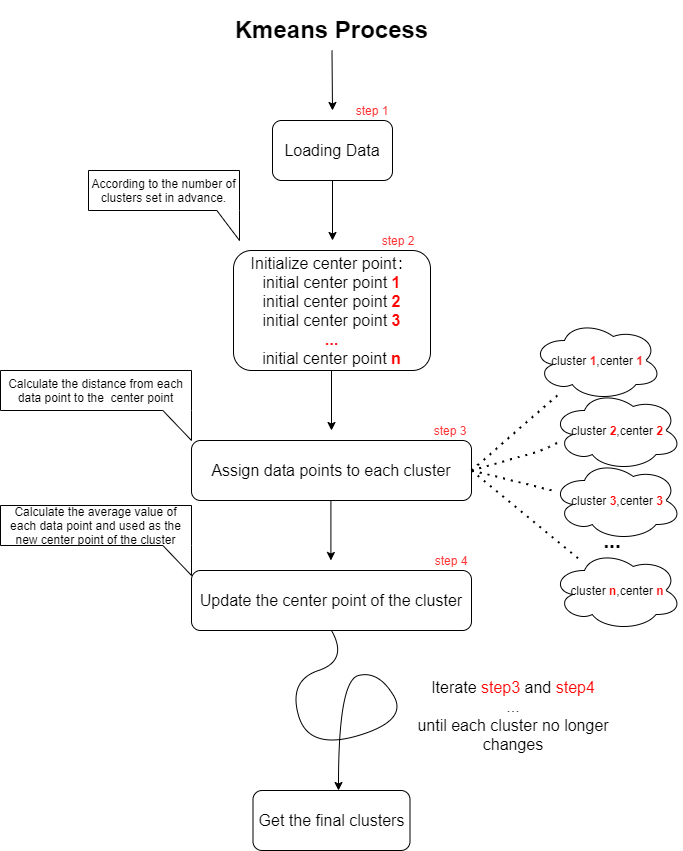

The diagram above was exported from draw.io. Its source (the exported page's mxGraphModel, read from the mxfile embedded in the PNG):
<mxGraphModel dx="942" dy="615" grid="1" gridSize="10" guides="1" tooltips="1" connect="1" arrows="1" fold="1" page="1" pageScale="1" pageWidth="827" pageHeight="1169" math="0" shadow="0">
  <root>
    <mxCell id="0" />
    <mxCell id="1" parent="0" />
    <mxCell id="FLDUgadRkCQC31m0hAQ_-7" value="&lt;h1&gt;Kmeans Process&lt;/h1&gt;" style="text;html=1;strokeColor=none;fillColor=none;spacing=5;spacingTop=-20;whiteSpace=wrap;overflow=hidden;rounded=0;align=center;" parent="1" vertex="1">
      <mxGeometry x="308" y="40" width="211" height="40" as="geometry" />
    </mxCell>
    <mxCell id="FLDUgadRkCQC31m0hAQ_-8" value="" style="endArrow=classic;html=1;exitX=0.5;exitY=1;exitDx=0;exitDy=0;" parent="1" source="FLDUgadRkCQC31m0hAQ_-7" edge="1">
      <mxGeometry width="50" height="50" relative="1" as="geometry">
        <mxPoint x="390" y="340" as="sourcePoint" />
        <mxPoint x="414" y="140" as="targetPoint" />
        <Array as="points" />
      </mxGeometry>
    </mxCell>
    <mxCell id="FLDUgadRkCQC31m0hAQ_-9" value="&lt;font style=&quot;font-size: 16px&quot;&gt;Loading Data&lt;/font&gt;" style="rounded=1;whiteSpace=wrap;html=1;fillColor=none;" parent="1" vertex="1">
      <mxGeometry x="354" y="150" width="120" height="60" as="geometry" />
    </mxCell>
    <mxCell id="FLDUgadRkCQC31m0hAQ_-10" value="" style="endArrow=classic;html=1;exitX=0.5;exitY=1;exitDx=0;exitDy=0;" parent="1" source="FLDUgadRkCQC31m0hAQ_-9" edge="1">
      <mxGeometry width="50" height="50" relative="1" as="geometry">
        <mxPoint x="423.5" y="90" as="sourcePoint" />
        <mxPoint x="414" y="270" as="targetPoint" />
        <Array as="points" />
      </mxGeometry>
    </mxCell>
    <mxCell id="FLDUgadRkCQC31m0hAQ_-13" value="" style="endArrow=none;dashed=1;html=1;dashPattern=1 3;strokeWidth=2;" parent="1" target="FLDUgadRkCQC31m0hAQ_-17" edge="1">
      <mxGeometry width="50" height="50" relative="1" as="geometry">
        <mxPoint x="553" y="500" as="sourcePoint" />
        <mxPoint x="623.5" y="440" as="targetPoint" />
      </mxGeometry>
    </mxCell>
    <mxCell id="FLDUgadRkCQC31m0hAQ_-14" value="" style="endArrow=none;dashed=1;html=1;dashPattern=1 3;strokeWidth=2;exitX=1;exitY=0.5;exitDx=0;exitDy=0;" parent="1" edge="1">
      <mxGeometry width="50" height="50" relative="1" as="geometry">
        <mxPoint x="553" y="500" as="sourcePoint" />
        <mxPoint x="643.5" y="470" as="targetPoint" />
        <Array as="points">
          <mxPoint x="623.5" y="480" />
        </Array>
      </mxGeometry>
    </mxCell>
    <mxCell id="FLDUgadRkCQC31m0hAQ_-15" value="" style="endArrow=none;dashed=1;html=1;dashPattern=1 3;strokeWidth=2;" parent="1" edge="1">
      <mxGeometry width="50" height="50" relative="1" as="geometry">
        <mxPoint x="553.5" y="500" as="sourcePoint" />
        <mxPoint x="633.5" y="520" as="targetPoint" />
      </mxGeometry>
    </mxCell>
    <mxCell id="FLDUgadRkCQC31m0hAQ_-16" value="" style="endArrow=none;dashed=1;html=1;dashPattern=1 3;strokeWidth=2;exitX=1;exitY=0.5;exitDx=0;exitDy=0;" parent="1" target="FLDUgadRkCQC31m0hAQ_-20" edge="1">
      <mxGeometry width="50" height="50" relative="1" as="geometry">
        <mxPoint x="553" y="500" as="sourcePoint" />
        <mxPoint x="633.5" y="560" as="targetPoint" />
      </mxGeometry>
    </mxCell>
    <mxCell id="FLDUgadRkCQC31m0hAQ_-17" value="cluster&amp;nbsp;&lt;font color=&quot;#ff3333&quot;&gt;&lt;b&gt;1&lt;/b&gt;&lt;/font&gt;,center&amp;nbsp;&lt;font color=&quot;#ff3333&quot;&gt;&lt;b&gt;1&lt;/b&gt;&lt;/font&gt;" style="ellipse;shape=cloud;whiteSpace=wrap;html=1;strokeWidth=1;fillColor=none;gradientColor=#ffffff;" parent="1" vertex="1">
      <mxGeometry x="613.5" y="350" width="130" height="80" as="geometry" />
    </mxCell>
    <mxCell id="FLDUgadRkCQC31m0hAQ_-18" value="cluster&amp;nbsp;&lt;font color=&quot;#ff0000&quot;&gt;&lt;b&gt;2&lt;/b&gt;&lt;/font&gt;,center&amp;nbsp;&lt;b&gt;&lt;font color=&quot;#ff0000&quot;&gt;2&lt;/font&gt;&lt;/b&gt;" style="ellipse;shape=cloud;whiteSpace=wrap;html=1;strokeWidth=1;fillColor=none;gradientColor=#ffffff;" parent="1" vertex="1">
      <mxGeometry x="633.5" y="420" width="130" height="80" as="geometry" />
    </mxCell>
    <mxCell id="FLDUgadRkCQC31m0hAQ_-19" value="cluster&amp;nbsp;&lt;font color=&quot;#ff0000&quot;&gt;&lt;b&gt;3&lt;/b&gt;&lt;/font&gt;,center&amp;nbsp;&lt;b&gt;&lt;font color=&quot;#ff0000&quot;&gt;3&lt;/font&gt;&lt;/b&gt;" style="ellipse;shape=cloud;whiteSpace=wrap;html=1;strokeWidth=1;fillColor=none;gradientColor=#ffffff;" parent="1" vertex="1">
      <mxGeometry x="633.5" y="490" width="130" height="80" as="geometry" />
    </mxCell>
    <mxCell id="FLDUgadRkCQC31m0hAQ_-20" value="cluster&amp;nbsp;&lt;font color=&quot;#ff0000&quot;&gt;&lt;b&gt;n&lt;/b&gt;&lt;/font&gt;,center&amp;nbsp;&lt;b&gt;&lt;font color=&quot;#ff0000&quot;&gt;n&lt;/font&gt;&lt;/b&gt;" style="ellipse;shape=cloud;whiteSpace=wrap;html=1;strokeWidth=1;fillColor=none;gradientColor=#ffffff;" parent="1" vertex="1">
      <mxGeometry x="633.5" y="580" width="130" height="80" as="geometry" />
    </mxCell>
    <mxCell id="FLDUgadRkCQC31m0hAQ_-21" value="&lt;b&gt;&lt;font style=&quot;font-size: 21px&quot;&gt;...&lt;/font&gt;&lt;/b&gt;" style="text;html=1;strokeColor=none;fillColor=none;align=center;verticalAlign=middle;whiteSpace=wrap;rounded=0;" parent="1" vertex="1">
      <mxGeometry x="673.5" y="560" width="40" height="20" as="geometry" />
    </mxCell>
    <mxCell id="FLDUgadRkCQC31m0hAQ_-22" value="&lt;div&gt;&lt;span style=&quot;font-size: 16px&quot;&gt;Assign data points to each cluster&lt;/span&gt;&lt;/div&gt;" style="rounded=1;whiteSpace=wrap;html=1;strokeWidth=1;fillColor=none;gradientColor=#ffffff;" parent="1" vertex="1">
      <mxGeometry x="273" y="470" width="280" height="60" as="geometry" />
    </mxCell>
    <mxCell id="FLDUgadRkCQC31m0hAQ_-23" value="&lt;div&gt;&lt;span style=&quot;font-size: 16px&quot;&gt;Initialize center point：&lt;/span&gt;&lt;/div&gt;&lt;font style=&quot;font-size: 16px&quot;&gt;&lt;div&gt;&lt;span&gt;initial center point &lt;/span&gt;&lt;b&gt;&lt;font color=&quot;#ff0000&quot;&gt;1&lt;/font&gt;&lt;/b&gt;&lt;/div&gt;&lt;div&gt;initial center point &lt;font color=&quot;#ff0000&quot;&gt;&lt;b&gt;2&lt;/b&gt;&lt;/font&gt;&lt;b&gt;&lt;font color=&quot;#ff0000&quot;&gt;&lt;br&gt;&lt;/font&gt;&lt;/b&gt;&lt;/div&gt;&lt;div&gt;initial center point &lt;font color=&quot;#ff0000&quot;&gt;&lt;b&gt;3&lt;/b&gt;&lt;/font&gt;&lt;b&gt;&lt;font color=&quot;#ff0000&quot;&gt;&lt;br&gt;&lt;/font&gt;&lt;/b&gt;&lt;/div&gt;&lt;div&gt;&lt;font color=&quot;#ff0000&quot;&gt;&lt;b&gt;...&lt;/b&gt;&lt;/font&gt;&lt;/div&gt;&lt;div&gt;&lt;span&gt;initial center point &lt;font color=&quot;#ff0000&quot;&gt;&lt;b&gt;n&lt;/b&gt;&lt;/font&gt;&lt;/span&gt;&lt;font color=&quot;#ff0000&quot;&gt;&lt;b&gt;&lt;br&gt;&lt;/b&gt;&lt;/font&gt;&lt;/div&gt;&lt;/font&gt;" style="rounded=1;whiteSpace=wrap;html=1;strokeWidth=1;fillColor=none;gradientColor=#ffffff;align=center;" parent="1" vertex="1">
      <mxGeometry x="315" y="280" width="197" height="120" as="geometry" />
    </mxCell>
    <mxCell id="FLDUgadRkCQC31m0hAQ_-24" value="According to the number of clusters set in advance." style="shape=callout;whiteSpace=wrap;html=1;perimeter=calloutPerimeter;strokeWidth=1;fillColor=none;gradientColor=#ffffff;position2=1;size=30;position=0.85;base=141;" parent="1" vertex="1">
      <mxGeometry x="170" y="200" width="151" height="70" as="geometry" />
    </mxCell>
    <mxCell id="FLDUgadRkCQC31m0hAQ_-36" value="" style="endArrow=classic;html=1;exitX=0.5;exitY=1;exitDx=0;exitDy=0;" parent="1" edge="1">
      <mxGeometry width="50" height="50" relative="1" as="geometry">
        <mxPoint x="413" y="400" as="sourcePoint" />
        <mxPoint x="413" y="460" as="targetPoint" />
        <Array as="points" />
      </mxGeometry>
    </mxCell>
    <mxCell id="FLDUgadRkCQC31m0hAQ_-40" value="&lt;div&gt;Calculate the distance from each data point to the&amp;nbsp; center point&lt;/div&gt;" style="shape=callout;whiteSpace=wrap;html=1;perimeter=calloutPerimeter;strokeWidth=1;fillColor=none;gradientColor=#ffffff;position2=1;size=30;position=0.85;base=141;" parent="1" vertex="1">
      <mxGeometry x="82" y="400" width="191" height="70" as="geometry" />
    </mxCell>
    <mxCell id="FLDUgadRkCQC31m0hAQ_-41" value="" style="endArrow=classic;html=1;exitX=0.5;exitY=1;exitDx=0;exitDy=0;" parent="1" edge="1">
      <mxGeometry width="50" height="50" relative="1" as="geometry">
        <mxPoint x="412.41" y="530" as="sourcePoint" />
        <mxPoint x="412.41" y="590" as="targetPoint" />
        <Array as="points" />
      </mxGeometry>
    </mxCell>
    <mxCell id="FLDUgadRkCQC31m0hAQ_-42" value="&lt;span style=&quot;font-size: 16px&quot;&gt;Update the center point of the cluster&lt;/span&gt;" style="rounded=1;whiteSpace=wrap;html=1;strokeWidth=1;fillColor=none;gradientColor=#ffffff;" parent="1" vertex="1">
      <mxGeometry x="273" y="600" width="280" height="60" as="geometry" />
    </mxCell>
    <mxCell id="FLDUgadRkCQC31m0hAQ_-43" value="&lt;div&gt;Calculate the average value of each data point and used as the new center point of the cluster&lt;/div&gt;" style="shape=callout;whiteSpace=wrap;html=1;perimeter=calloutPerimeter;strokeWidth=1;fillColor=none;gradientColor=#ffffff;position2=1;size=30;position=0.85;base=141;" parent="1" vertex="1">
      <mxGeometry x="82" y="535" width="191" height="70" as="geometry" />
    </mxCell>
    <mxCell id="FLDUgadRkCQC31m0hAQ_-44" value="&lt;font color=&quot;#ff3333&quot;&gt;step 1&lt;/font&gt;" style="text;html=1;strokeColor=none;fillColor=none;align=center;verticalAlign=middle;whiteSpace=wrap;rounded=0;" parent="1" vertex="1">
      <mxGeometry x="434" y="130" width="40" height="20" as="geometry" />
    </mxCell>
    <mxCell id="FLDUgadRkCQC31m0hAQ_-45" value="&lt;font color=&quot;#ff3333&quot;&gt;step 2&lt;/font&gt;" style="text;html=1;strokeColor=none;fillColor=none;align=center;verticalAlign=middle;whiteSpace=wrap;rounded=0;" parent="1" vertex="1">
      <mxGeometry x="460" y="260" width="40" height="20" as="geometry" />
    </mxCell>
    <mxCell id="FLDUgadRkCQC31m0hAQ_-46" value="&lt;font color=&quot;#ff3333&quot;&gt;step 3&lt;/font&gt;" style="text;html=1;strokeColor=none;fillColor=none;align=center;verticalAlign=middle;whiteSpace=wrap;rounded=0;" parent="1" vertex="1">
      <mxGeometry x="512" y="450" width="40" height="20" as="geometry" />
    </mxCell>
    <mxCell id="FLDUgadRkCQC31m0hAQ_-47" value="&lt;font color=&quot;#ff3333&quot;&gt;step 4&lt;/font&gt;" style="text;html=1;strokeColor=none;fillColor=none;align=center;verticalAlign=middle;whiteSpace=wrap;rounded=0;" parent="1" vertex="1">
      <mxGeometry x="513" y="580" width="40" height="20" as="geometry" />
    </mxCell>
    <mxCell id="FLDUgadRkCQC31m0hAQ_-50" value="" style="curved=1;endArrow=classic;html=1;exitX=0.5;exitY=1;exitDx=0;exitDy=0;" parent="1" source="FLDUgadRkCQC31m0hAQ_-42" edge="1">
      <mxGeometry width="50" height="50" relative="1" as="geometry">
        <mxPoint x="389" y="750" as="sourcePoint" />
        <mxPoint x="420" y="820" as="targetPoint" />
        <Array as="points">
          <mxPoint x="430" y="690" />
          <mxPoint x="370" y="710" />
          <mxPoint x="390" y="780" />
          <mxPoint x="490" y="750" />
          <mxPoint x="460" y="700" />
          <mxPoint x="420" y="710" />
        </Array>
      </mxGeometry>
    </mxCell>
    <mxCell id="FLDUgadRkCQC31m0hAQ_-51" value="&lt;font&gt;&lt;span style=&quot;font-size: 16px&quot;&gt;Iterate &lt;/span&gt;&lt;font color=&quot;#ff0000&quot; style=&quot;font-size: 16px&quot;&gt;step3&lt;/font&gt;&lt;span style=&quot;font-size: 16px&quot;&gt; and &lt;/span&gt;&lt;font color=&quot;#ff0000&quot; style=&quot;font-size: 16px&quot;&gt;step4&lt;/font&gt;&lt;br&gt;&lt;span style=&quot;font-size: 16px&quot;&gt;...&lt;/span&gt;&lt;br&gt;&lt;span style=&quot;font-size: 16px&quot;&gt;until each cluster no longer changes&lt;/span&gt;&lt;br&gt;&lt;/font&gt;" style="text;html=1;strokeColor=none;fillColor=none;align=center;verticalAlign=middle;whiteSpace=wrap;rounded=0;" parent="1" vertex="1">
      <mxGeometry x="490" y="710" width="210" height="70" as="geometry" />
    </mxCell>
    <mxCell id="FLDUgadRkCQC31m0hAQ_-55" value="&lt;font style=&quot;font-size: 16px&quot;&gt;Get the final clusters&lt;/font&gt;" style="rounded=1;whiteSpace=wrap;html=1;strokeWidth=1;fillColor=none;gradientColor=#ffffff;" parent="1" vertex="1">
      <mxGeometry x="334.5" y="820" width="157" height="60" as="geometry" />
    </mxCell>
  </root>
</mxGraphModel>